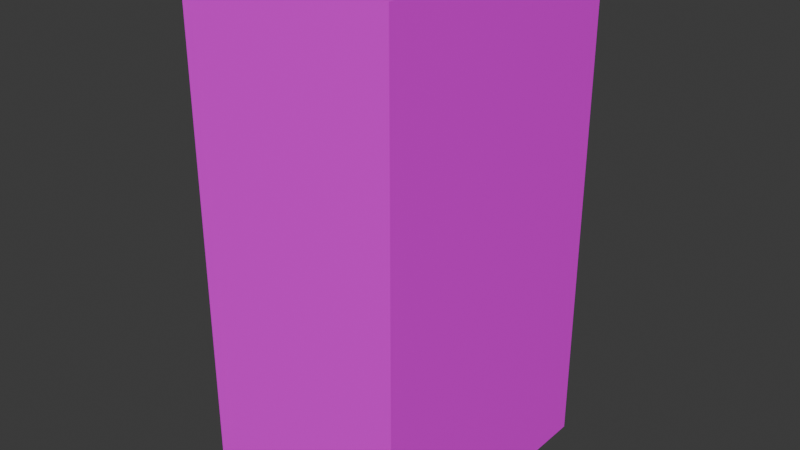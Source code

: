 # Source: car.blend  (saved by Blender 5.2.44; exported with 4.5.12 LTS)
import bpy
from mathutils import Matrix  # noqa: F401  (used for matrix-valued properties, if any)

bpy.ops.wm.read_factory_settings(use_empty=True)
scene = bpy.context.scene
scene.name = 'Scene'

# ---- collections
col_collection = bpy.data.collections.new('Collection'); scene.collection.children.link(col_collection)

# ---- images (referenced by path relative to the original .blend; pixels are not part of the script)
import os
ASSET_DIR = os.environ.get("B2B_ASSET_DIR", "")  # directory of the original .blend (textures are referenced by path, not embedded)
HERE = os.path.dirname(os.path.abspath(__file__))  # packed textures are extracted next to this script under _unpacked/

def load_image(name, relpath, width, height, colorspace="sRGB"):
    """Load a texture the original file referenced (path relative to the .blend, or extracted next to this script)."""
    p = next((c for c in (os.path.join(HERE, relpath), os.path.join(ASSET_DIR, relpath)) if relpath and os.path.exists(c)), "")
    if p:
        img = bpy.data.images.load(p, check_existing=True)
        img.name = name
    else:  # same state as the original file: an image datablock whose file is absent (Cycles renders it pink)
        img = bpy.data.images.new(name, width, height)
        img.source = "FILE"
        img.filepath = "//" + (relpath or name)
    img.colorspace_settings.name = colorspace
    return img
img_file_0000000003588206856da176828c83bb_png = load_image('file_0000000003588206856da176828c83bb.png', 'file_0000000003588206856da176828c83bb.png', 1024, 1024, 'sRGB')

# ---- materials (node trees are filled in below, after node groups)
mat_material = bpy.data.materials.new('Material')
mat_material.alpha_threshold = 0.0
mat_material.use_backface_culling_lightprobe_volume = False
mat_material.roughness = 0.5
mat_material.line_color = (0.0, 0.0, 0.0, 1.0)

# ---- material node trees
mat_material.use_nodes = True; mat_material.node_tree.nodes.clear()
_N = mat_material.node_tree.nodes; _L = mat_material.node_tree.links
n0 = _N.new('ShaderNodeOutputMaterial'); n0.name = 'Material Output'; n0.location = (355, 89)
n1 = _N.new('ShaderNodeBsdfPrincipled'); n1.name = 'Principled BSDF'; n1.location = (-45, 89)
n1.inputs[10].default_value = 0.005
n2 = _N.new('ShaderNodeTexImage'); n2.name = 'Image Texture'; n2.location = (-382, 31)
n2.image = img_file_0000000003588206856da176828c83bb_png
_L.new(n1.outputs[0], n0.inputs[0])
_L.new(n2.outputs[0], n1.inputs[0])
n0.is_active_output = True

# ---- world
world_world = bpy.data.worlds.new('World'); scene.world = world_world
world_world.use_nodes = True; world_world.node_tree.nodes.clear()
_N = world_world.node_tree.nodes; _L = world_world.node_tree.links
n0 = _N.new('ShaderNodeOutputWorld'); n0.name = 'World Output'; n0.location = (200, 100)
n1 = _N.new('ShaderNodeBackground'); n1.name = 'Background'; n1.location = (-200, 100)
n1.inputs[0].default_value = (0.05088, 0.05088, 0.05088, 1.0)
_L.new(n1.outputs[0], n0.inputs[0])
n0.is_active_output = True
world_world.color = (0.05088, 0.05088, 0.05088)
world_world.sun_shadow_jitter_overblur = 0.0

# ---- meshes
me_cube = bpy.data.meshes.new('Cube')
me_cube.from_pydata([(1.0, 1.0, 1.0), (1.0, 1.0, -1.0), (1.0, -1.0, 1.0), (1.0, -1.0, -1.0), (-1.0, 1.0, 1.0), (-1.0, 1.0, -1.0), (-1.0, -1.0, 1.0), (-1.0, -1.0, -1.0)], [], [(0, 4, 6, 2), (3, 2, 6, 7), (7, 6, 4, 5), (5, 1, 3, 7), (1, 0, 2, 3), (5, 4, 0, 1)])
_uv = me_cube.uv_layers.new(name='UVMap')
_uv.uv.foreach_set('vector', [0.9532, 0.5292, 0.875, 0.5, 0.875, 0.75, 0.9507, 0.9637, 0.04024, 0.9521, 0.9507, 0.9637, 0.625, 1.0, 0.375, 1.0, 0.375, 0.0, 0.625, 0.0, 0.625, 0.25, 0.375, 0.25, 0.125, 0.5, 0.04269, 0.5176, 0.04024, 0.9521, 0.125, 0.75, 0.04269, 0.5176, 0.9532, 0.5292, 0.9507, 0.9637, 0.04024, 0.9521, 0.375, 0.25, 0.625, 0.25, 0.9532, 0.5292, 0.04269, 0.5176])
me_cube.materials.append(mat_material)
me_cube.use_mirror_vertex_groups = False
me_cube.update()

# ---- objects
ob_cube = bpy.data.objects.new('Cube', me_cube)

# ---- transforms, parenting, visibility, modifiers, constraints
ob_cube.location = (0.0, 0.0, 0.0)
ob_cube.scale = (2.167, 2.833, 5.199)
ob_cube.lock_rotations_4d = False
ob_cube.empty_display_type = 'ARROWS'
ob_cube.lineart.crease_threshold = 0.0

# ---- collection membership
col_collection.objects.link(ob_cube)

# ---- scene / render settings (as saved in the file)
scene.frame_start = 1; scene.frame_end = 250; scene.frame_set(1)
scene.render.engine = 'BLENDER_EEVEE_NEXT'
scene.render.bake_bias = 0.0
scene.render.bake_samples = 0
scene.render.compositor_device = 'GPU'
scene.eevee.use_volume_custom_range = False
scene.eevee.fast_gi_thickness_near = 0.1
scene.eevee.fast_gi_thickness_far = 0.0
scene.eevee.ray_tracing_options.screen_trace_thickness = 0.1
bpy.context.view_layer.update()

# ---- added for rendering (the .blend has no active camera and no usable light): camera, sun
cam_auto = bpy.data.cameras.new('AutoCamera')
cam_auto.lens = 50.0
cam_auto.sensor_width = 36.0
cam_auto.clip_end = 1000.0
ob_auto_camera = bpy.data.objects.new('AutoCamera', cam_auto)
scene.collection.objects.link(ob_auto_camera)
ob_auto_camera.location = (11.6675, -14.001, 9.33401)
ob_auto_camera.rotation_euler = (1.09748, -7.21219e-08, 0.694738)
scene.camera = ob_auto_camera
light_auto_sun = bpy.data.lights.new('AutoSun', 'SUN')
light_auto_sun.energy = 3.0
light_auto_sun.angle = 0.0523599
ob_auto_sun = bpy.data.objects.new('AutoSun', light_auto_sun)
scene.collection.objects.link(ob_auto_sun)
ob_auto_sun.rotation_euler = (0.872665, 0.174533, 0.523599)
bpy.context.view_layer.update()
